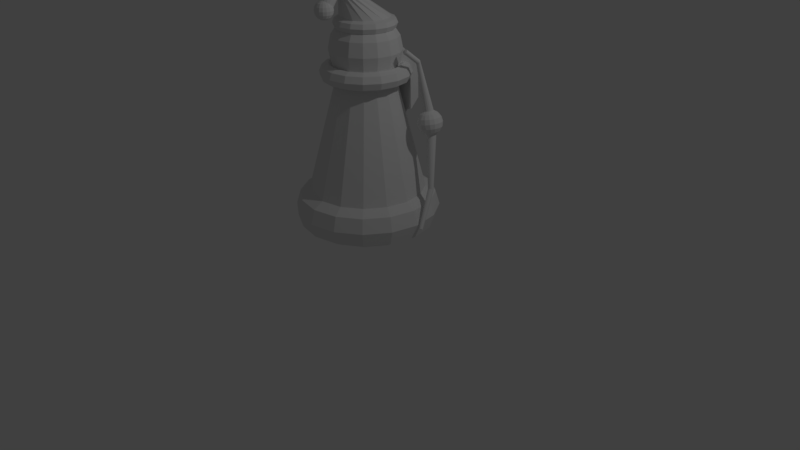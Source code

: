 # Source: Weihnachtsmann.blend  (saved by Blender 2.79.0; exported with 4.5.12 LTS)
import bpy
from mathutils import Matrix  # noqa: F401  (used for matrix-valued properties, if any)

bpy.ops.wm.read_factory_settings(use_empty=True)
scene = bpy.context.scene
scene.name = 'Scene'

# ---- collections
col_collection_1 = bpy.data.collections.new('Collection 1'); scene.collection.children.link(col_collection_1)

# ---- materials (node trees are filled in below, after node groups)
mat_braun = bpy.data.materials.new('Braun')
mat_braun.alpha_threshold = 0.0
mat_braun.use_transparent_shadow = False
mat_braun.roughness = 0.5
mat_braun.line_color = (0.0, 0.0, 0.0, 1.0)
mat_rot = bpy.data.materials.new('Rot')
mat_rot.alpha_threshold = 0.0
mat_rot.use_transparent_shadow = False
mat_rot.roughness = 0.5
mat_weiss = bpy.data.materials.new('Weiss')
mat_weiss.alpha_threshold = 0.0
mat_weiss.use_transparent_shadow = False
mat_weiss.roughness = 0.5
mat_beige = bpy.data.materials.new('Beige')
mat_beige.alpha_threshold = 0.0
mat_beige.use_transparent_shadow = False
mat_beige.roughness = 0.5

# ---- material node trees

# ---- world
world_world = bpy.data.worlds.new('World'); scene.world = world_world
world_world.color = (0.05088, 0.05088, 0.05088)
world_world.use_sun_shadow = False
world_world.sun_shadow_jitter_overblur = 0.0
world_world.cycles.sampling_method = 'MANUAL'

# ---- cameras
cam_camera = bpy.data.cameras.new('Camera')
cam_camera.clip_end = 100.0
cam_camera.lens = 35.0
cam_camera.sensor_width = 32.0
cam_camera.sensor_height = 18.0
cam_camera.ortho_scale = 7.314
cam_camera.dof.focus_distance = 0.0
cam_camera.dof.aperture_fstop = 128.0

# ---- lights
light_lamp = bpy.data.lights.new('Lamp', 'POINT')
light_lamp.transmission_factor = 0.0
light_lamp.cutoff_distance = 30.0
light_lamp.energy = 100.0
light_lamp.shadow_buffer_clip_start = 1.001
light_lamp.shadow_soft_size = 0.1
light_lamp.shadow_maximum_resolution = 0.006
light_lamp.use_absolute_resolution = True

# ---- meshes
me_sphere = bpy.data.meshes.new('Sphere')
me_sphere.from_pydata([(1.155, 0.3827, 0.9171), (1.195, 0.7071, 0.704), (1.254, 0.9239, 0.385), (1.324, 1.0, 0.008822), (1.394, 0.9239, -0.3674), (1.453, 0.7071, -0.6864), (1.493, 0.3827, -0.8995), (0.2758, -1.705, 5.643), (1.299, 0.3536, 0.9439), (1.461, 0.6533, 0.7535), (1.602, 0.8536, 0.4497), (1.7, 0.9239, 0.07883), (1.742, 0.8536, -0.3027), (1.72, 0.6533, -0.6368), (1.637, 0.3536, -0.8727), (1.421, 0.2706, 0.9666), (1.686, 0.5, 0.7955), (1.896, 0.6533, 0.5046), (2.019, 0.7071, 0.1382), (2.036, 0.6533, -0.2479), (1.945, 0.5, -0.5949), (1.759, 0.2706, -0.85), (1.503, 0.1464, 0.9818), (1.837, 0.2706, 0.8235), (2.093, 0.3536, 0.5412), (2.232, 0.3827, 0.1778), (2.233, 0.3536, -0.2113), (2.096, 0.2706, -0.5668), (1.841, 0.1464, -0.8348), (1.531, 1.49e-07, 0.9871), (1.89, 8.941e-08, 0.8334), (2.162, 2.98e-08, 0.5541), (2.307, 2.98e-08, 0.1918), (2.302, 2.98e-08, -0.1984), (2.149, 8.941e-08, -0.557), (1.869, 8.941e-08, -0.8295), (1.503, -0.1464, 0.9818), (1.837, -0.2706, 0.8235), (2.093, -0.3536, 0.5412), (2.232, -0.3827, 0.1778), (2.233, -0.3536, -0.2113), (2.096, -0.2706, -0.5668), (1.841, -0.1464, -0.8348), (1.421, -0.2706, 0.9666), (1.686, -0.5, 0.7955), (1.896, -0.6533, 0.5046), (2.019, -0.7071, 0.1382), (2.036, -0.6533, -0.2479), (1.945, -0.5, -0.5949), (1.759, -0.2706, -0.85), (1.299, -0.3536, 0.9439), (1.461, -0.6533, 0.7535), (1.602, -0.8536, 0.4497), (1.7, -0.9239, 0.07883), (1.742, -0.8536, -0.3027), (1.72, -0.6533, -0.6368), (1.637, -0.3536, -0.8727), (1.155, -0.3827, 0.9171), (1.195, -0.7071, 0.704), (1.254, -0.9239, 0.385), (1.324, -1.0, 0.008822), (1.394, -0.9239, -0.3674), (1.453, -0.7071, -0.6864), (1.493, -0.3827, -0.8995), (1.011, -0.3536, 0.8903), (0.9287, -0.6533, 0.6545), (0.9065, -0.8536, 0.3204), (0.9479, -0.9239, -0.06119), (1.047, -0.8536, -0.4321), (1.187, -0.6533, -0.7359), (1.349, -0.3536, -0.9263), (0.8891, -0.2706, 0.8676), (0.7032, -0.5, 0.6125), (0.6119, -0.6533, 0.2655), (0.629, -0.7071, -0.1205), (0.7519, -0.6533, -0.4869), (0.9619, -0.5, -0.7778), (1.227, -0.2706, -0.949), (0.8075, -0.1464, 0.8524), (0.5525, -0.2706, 0.5845), (0.415, -0.3536, 0.2289), (0.4158, -0.3827, -0.1602), (0.555, -0.3536, -0.5236), (0.8112, -0.2706, -0.8059), (1.146, -0.1464, -0.9641), (0.7789, 2.682e-07, 0.8471), (0.4996, 5.066e-07, 0.5746), (0.3458, 5.364e-07, 0.216), (0.341, 6.258e-07, -0.1741), (0.4858, 5.364e-07, -0.5364), (0.7583, 5.066e-07, -0.8157), (1.117, 3.576e-07, -0.9695), (0.8075, 0.1464, 0.8524), (0.5525, 0.2706, 0.5845), (0.415, 0.3536, 0.2289), (0.4158, 0.3827, -0.1602), (0.555, 0.3536, -0.5236), (0.8112, 0.2706, -0.8059), (1.146, 0.1464, -0.9641), (0.8891, 0.2706, 0.8676), (0.7032, 0.5, 0.6125), (0.6119, 0.6533, 0.2655), (0.629, 0.7071, -0.1205), (0.7519, 0.6533, -0.4869), (0.9619, 0.5, -0.7778), (1.227, 0.2706, -0.949), (1.011, 0.3536, 0.8903), (0.9287, 0.6533, 0.6545), (0.9065, 0.8536, 0.3204), (0.9479, 0.9239, -0.06118), (1.047, 0.8536, -0.4321), (1.187, 0.6533, -0.7359), (1.349, 0.3536, -0.9263), (2.269, -0.5694, -5.189), (0.5087, -0.3793, 4.803), (0.4325, -0.3697, 4.8), (0.5774, -0.4066, 4.782), (0.6283, -0.4475, 4.742), (0.6536, -0.4957, 4.688), (0.6495, -0.5439, 4.628), (0.6165, -0.5847, 4.572), (0.5598, -0.612, 4.528), (0.4878, -0.6216, 4.503), (0.4117, -0.612, 4.501), (0.343, -0.5847, 4.521), (0.2921, -0.5439, 4.562), (0.2668, -0.4957, 4.616), (0.2709, -0.4475, 4.675), (0.3039, -0.4066, 4.731), (0.3606, -0.3793, 4.775), (0.3289, -1.559, 5.769), (0.2527, -1.549, 5.767), (0.3976, -1.586, 5.749), (0.4485, -1.627, 5.708), (0.4738, -1.675, 5.654), (0.4697, -1.724, 5.594), (0.4367, -1.764, 5.538), (0.38, -1.792, 5.494), (0.308, -1.801, 5.469), (0.2319, -1.792, 5.467), (0.1632, -1.764, 5.487), (0.1123, -1.724, 5.528), (0.08695, -1.675, 5.582), (0.09109, -1.627, 5.642), (0.1241, -1.586, 5.698), (0.1808, -1.559, 5.742), (2.355, -0.576, -5.167), (2.428, -0.6114, -5.13), (2.477, -0.6701, -5.084), (2.494, -0.7432, -5.036), (2.477, -0.8196, -4.994), (2.428, -0.8877, -4.963), (2.355, -0.937, -4.949), (2.269, -0.9601, -4.954), (2.184, -0.9535, -4.977), (2.111, -0.9181, -5.014), (2.062, -0.8594, -5.06), (2.045, -0.7863, -5.107), (2.062, -0.7099, -5.15), (2.111, -0.6418, -5.18), (2.184, -0.5925, -5.194), (2.191, -0.8393, -5.178), (2.854, -2.249, -7.845), (2.86, -2.401, -7.79), (2.914, -2.254, -7.829), (2.964, -2.279, -7.803), (2.998, -2.32, -7.772), (3.01, -2.37, -7.738), (2.998, -2.424, -7.709), (2.964, -2.471, -7.688), (2.914, -2.505, -7.678), (2.854, -2.521, -7.681), (2.794, -2.517, -7.697), (2.744, -2.492, -7.723), (2.71, -2.451, -7.755), (2.698, -2.4, -7.788), (2.71, -2.347, -7.817), (2.744, -2.3, -7.839), (2.794, -2.266, -7.848), (-7.225, 0.1463, 1.292), (-7.225, 0.496, 1.058), (-7.225, 0.7297, 0.7086), (-7.225, 0.8118, 0.2961), (-7.225, 0.7297, -0.1164), (-7.225, 0.496, -0.4661), (-7.225, 0.1463, -0.6998), (-7.225, -0.2662, -0.7819), (-7.225, -0.2662, 1.374), (-7.067, 0.1149, 1.292), (-6.933, 0.438, 1.058), (-6.844, 0.6539, 0.7086), (-6.812, 0.7297, 0.2961), (-6.844, 0.6539, -0.1164), (-6.933, 0.438, -0.4661), (-7.067, 0.1149, -0.6998), (-6.933, 0.02546, 1.292), (-6.686, 0.2728, 1.058), (-6.521, 0.438, 0.7086), (-6.463, 0.496, 0.2961), (-6.521, 0.438, -0.1164), (-6.686, 0.2728, -0.4661), (-6.933, 0.02546, -0.6998), (-6.844, -0.1084, 1.292), (-6.521, 0.02546, 1.058), (-6.305, 0.1149, 0.7086), (-6.229, 0.1463, 0.2961), (-6.305, 0.1149, -0.1164), (-6.521, 0.02546, -0.4661), (-6.844, -0.1084, -0.6998), (-6.812, -0.2662, 1.292), (-6.463, -0.2662, 1.058), (-6.229, -0.2662, 0.7086), (-6.147, -0.2662, 0.2961), (-6.229, -0.2662, -0.1164), (-6.463, -0.2662, -0.4661), (-6.812, -0.2662, -0.6998), (-6.844, -0.4241, 1.292), (-6.521, -0.5579, 1.058), (-6.305, -0.6474, 0.7086), (-6.229, -0.6788, 0.2961), (-6.305, -0.6474, -0.1164), (-6.521, -0.5579, -0.4661), (-6.844, -0.4241, -0.6998), (-6.933, -0.5579, 1.292), (-6.686, -0.8052, 1.058), (-6.521, -0.9705, 0.7086), (-6.463, -1.028, 0.2961), (-6.521, -0.9705, -0.1164), (-6.686, -0.8052, -0.4661), (-6.933, -0.5579, -0.6998), (-7.067, -0.6474, 1.292), (-6.933, -0.9705, 1.058), (-6.844, -1.186, 0.7086), (-6.812, -1.262, 0.2961), (-6.844, -1.186, -0.1164), (-6.933, -0.9705, -0.4661), (-7.067, -0.6474, -0.6998), (-7.225, -0.6788, 1.292), (-7.225, -1.028, 1.058), (-7.225, -1.262, 0.7086), (-7.225, -1.344, 0.2961), (-7.225, -1.262, -0.1164), (-7.225, -1.028, -0.4661), (-7.225, -0.6788, -0.6998), (-7.383, -0.6474, 1.292), (-7.516, -0.9705, 1.058), (-7.606, -1.186, 0.7086), (-7.637, -1.262, 0.2961), (-7.606, -1.186, -0.1164), (-7.516, -0.9705, -0.4661), (-7.383, -0.6474, -0.6998), (-7.516, -0.5579, 1.292), (-7.764, -0.8052, 1.058), (-7.929, -0.9705, 0.7086), (-7.987, -1.028, 0.2961), (-7.929, -0.9705, -0.1164), (-7.764, -0.8052, -0.4661), (-7.516, -0.5579, -0.6998), (-7.606, -0.4241, 1.292), (-7.929, -0.5579, 1.058), (-8.145, -0.6474, 0.7086), (-8.221, -0.6788, 0.2961), (-8.145, -0.6474, -0.1164), (-7.929, -0.5579, -0.4661), (-7.606, -0.4241, -0.6998), (-7.637, -0.2662, 1.292), (-7.987, -0.2662, 1.058), (-8.221, -0.2662, 0.7086), (-8.303, -0.2662, 0.2961), (-8.221, -0.2662, -0.1164), (-7.987, -0.2662, -0.4661), (-7.637, -0.2662, -0.6998), (-7.606, -0.1084, 1.292), (-7.929, 0.02546, 1.058), (-8.145, 0.1149, 0.7086), (-8.221, 0.1463, 0.2961), (-8.145, 0.1149, -0.1164), (-7.929, 0.02546, -0.4661), (-7.606, -0.1084, -0.6998), (-7.516, 0.02546, 1.292), (-7.764, 0.2728, 1.058), (-7.929, 0.438, 0.7086), (-7.987, 0.496, 0.2961), (-7.929, 0.438, -0.1164), (-7.764, 0.2728, -0.4661), (-7.516, 0.02546, -0.6998), (-7.383, 0.1149, 1.292), (-7.516, 0.438, 1.058), (-7.606, 0.6539, 0.7086), (-7.637, 0.7297, 0.2961), (-7.606, 0.6539, -0.1164), (-7.516, 0.438, -0.4661), (-7.383, 0.1149, -0.6998)], [], [(64, 57, 122, 123), (28, 35, 149, 148), (5, 4, 12, 13), (3, 2, 10, 11), (1, 0, 8, 9), (6, 5, 13, 14), (4, 3, 11, 12), (2, 1, 9, 10), (11, 10, 17, 18), (9, 8, 15, 16), (14, 13, 20, 21), (12, 11, 18, 19), (10, 9, 16, 17), (99, 92, 127, 128), (91, 98, 158, 157), (13, 12, 19, 20), (21, 20, 27, 28), (19, 18, 25, 26), (17, 16, 23, 24), (71, 64, 123, 124), (112, 6, 113, 160), (20, 19, 26, 27), (18, 17, 24, 25), (16, 15, 22, 23), (24, 23, 30, 31), (29, 22, 117, 118), (49, 56, 152, 151), (27, 26, 33, 34), (25, 24, 31, 32), (23, 22, 29, 30), (28, 27, 34, 35), (26, 25, 32, 33), (21, 28, 148, 147), (34, 33, 40, 41), (32, 31, 38, 39), (30, 29, 36, 37), (35, 34, 41, 42), (33, 32, 39, 40), (31, 30, 37, 38), (92, 85, 126, 127), (37, 36, 43, 44), (42, 41, 48, 49), (40, 39, 46, 47), (38, 37, 44, 45), (0, 106, 129, 115), (56, 63, 153, 152), (41, 40, 47, 48), (39, 38, 45, 46), (49, 48, 55, 56), (47, 46, 53, 54), (45, 44, 51, 52), (50, 43, 120, 121), (84, 91, 157, 156), (48, 47, 54, 55), (46, 45, 52, 53), (44, 43, 50, 51), (22, 15, 116, 117), (14, 21, 147, 146), (55, 54, 61, 62), (53, 52, 59, 60), (51, 50, 57, 58), (56, 55, 62, 63), (54, 53, 60, 61), (52, 51, 58, 59), (62, 61, 68, 69), (60, 59, 66, 67), (58, 57, 64, 65), (63, 62, 69, 70), (61, 60, 67, 68), (59, 58, 65, 66), (57, 50, 121, 122), (77, 84, 156, 155), (70, 69, 76, 77), (68, 67, 74, 75), (66, 65, 72, 73), (15, 8, 114, 116), (6, 14, 146, 113), (69, 68, 75, 76), (67, 66, 73, 74), (65, 64, 71, 72), (75, 74, 81, 82), (73, 72, 79, 80), (85, 78, 125, 126), (42, 49, 151, 150), (76, 75, 82, 83), (74, 73, 80, 81), (72, 71, 78, 79), (77, 76, 83, 84), (35, 42, 150, 149), (83, 82, 89, 90), (81, 80, 87, 88), (79, 78, 85, 86), (84, 83, 90, 91), (82, 81, 88, 89), (80, 79, 86, 87), (78, 71, 124, 125), (88, 87, 94, 95), (86, 85, 92, 93), (91, 90, 97, 98), (89, 88, 95, 96), (87, 86, 93, 94), (8, 0, 115, 114), (105, 112, 160, 159), (90, 89, 96, 97), (98, 97, 104, 105), (96, 95, 102, 103), (94, 93, 100, 101), (43, 36, 119, 120), (63, 70, 154, 153), (97, 96, 103, 104), (95, 94, 101, 102), (93, 92, 99, 100), (101, 100, 107, 108), (106, 99, 128, 129), (98, 105, 159, 158), (104, 103, 110, 111), (102, 101, 108, 109), (100, 99, 106, 107), (105, 104, 111, 112), (103, 102, 109, 110), (70, 77, 155, 154), (111, 110, 4, 5), (109, 108, 2, 3), (107, 106, 0, 1), (112, 111, 5, 6), (110, 109, 3, 4), (108, 107, 1, 2), (36, 29, 118, 119), (115, 129, 145, 131), (114, 115, 131, 130), (122, 121, 137, 138), (129, 128, 144, 145), (121, 120, 136, 137), (128, 127, 143, 144), (120, 119, 135, 136), (127, 126, 142, 143), (119, 118, 134, 135), (126, 125, 141, 142), (118, 117, 133, 134), (125, 124, 140, 141), (117, 116, 132, 133), (124, 123, 139, 140), (116, 114, 130, 132), (123, 122, 138, 139), (131, 7, 130), (130, 7, 132), (132, 7, 133), (133, 7, 134), (134, 7, 135), (135, 7, 136), (136, 7, 137), (137, 7, 138), (138, 7, 139), (139, 7, 140), (140, 7, 141), (141, 7, 142), (142, 7, 143), (143, 7, 144), (144, 7, 145), (145, 7, 131), (148, 149, 167, 166), (155, 156, 174, 173), (147, 148, 166, 165), (154, 155, 173, 172), (146, 147, 165, 164), (153, 154, 172, 171), (160, 113, 162, 178), (113, 146, 164, 162), (152, 153, 171, 170), (159, 160, 178, 177), (151, 152, 170, 169), (158, 159, 177, 176), (150, 151, 169, 168), (157, 158, 176, 175), (149, 150, 168, 167), (156, 157, 175, 174), (163, 162, 164), (163, 164, 165), (163, 165, 166), (163, 166, 167), (163, 167, 168), (163, 168, 169), (163, 169, 170), (163, 170, 171), (163, 171, 172), (163, 172, 173), (163, 173, 174), (163, 174, 175), (163, 175, 176), (163, 176, 177), (163, 177, 178), (163, 178, 162), (179, 187, 188), (186, 185, 194), (184, 183, 192, 193), (182, 181, 190, 191), (180, 179, 188, 189), (185, 184, 193, 194), (183, 182, 191, 192), (181, 180, 189, 190), (191, 190, 197, 198), (189, 188, 195, 196), (194, 193, 200, 201), (192, 191, 198, 199), (190, 189, 196, 197), (188, 187, 195), (186, 194, 201), (193, 192, 199, 200), (201, 200, 207, 208), (199, 198, 205, 206), (197, 196, 203, 204), (195, 187, 202), (186, 201, 208), (200, 199, 206, 207), (198, 197, 204, 205), (196, 195, 202, 203), (204, 203, 210, 211), (202, 187, 209), (186, 208, 215), (207, 206, 213, 214), (205, 204, 211, 212), (203, 202, 209, 210), (208, 207, 214, 215), (206, 205, 212, 213), (186, 215, 222), (214, 213, 220, 221), (212, 211, 218, 219), (210, 209, 216, 217), (215, 214, 221, 222), (213, 212, 219, 220), (211, 210, 217, 218), (209, 187, 216), (217, 216, 223, 224), (222, 221, 228, 229), (220, 219, 226, 227), (218, 217, 224, 225), (216, 187, 223), (186, 222, 229), (221, 220, 227, 228), (219, 218, 225, 226), (229, 228, 235, 236), (227, 226, 233, 234), (225, 224, 231, 232), (223, 187, 230), (186, 229, 236), (228, 227, 234, 235), (226, 225, 232, 233), (224, 223, 230, 231), (230, 187, 237), (186, 236, 243), (235, 234, 241, 242), (233, 232, 239, 240), (231, 230, 237, 238), (236, 235, 242, 243), (234, 233, 240, 241), (232, 231, 238, 239), (242, 241, 248, 249), (240, 239, 246, 247), (238, 237, 244, 245), (243, 242, 249, 250), (241, 240, 247, 248), (239, 238, 245, 246), (237, 187, 244), (186, 243, 250), (250, 249, 256, 257), (248, 247, 254, 255), (246, 245, 252, 253), (244, 187, 251), (186, 250, 257), (249, 248, 255, 256), (247, 246, 253, 254), (245, 244, 251, 252), (255, 254, 261, 262), (253, 252, 259, 260), (251, 187, 258), (186, 257, 264), (256, 255, 262, 263), (254, 253, 260, 261), (252, 251, 258, 259), (257, 256, 263, 264), (186, 264, 271), (263, 262, 269, 270), (261, 260, 267, 268), (259, 258, 265, 266), (264, 263, 270, 271), (262, 261, 268, 269), (260, 259, 266, 267), (258, 187, 265), (268, 267, 274, 275), (266, 265, 272, 273), (271, 270, 277, 278), (269, 268, 275, 276), (267, 266, 273, 274), (265, 187, 272), (186, 271, 278), (270, 269, 276, 277), (278, 277, 284, 285), (276, 275, 282, 283), (274, 273, 280, 281), (272, 187, 279), (186, 278, 285), (277, 276, 283, 284), (275, 274, 281, 282), (273, 272, 279, 280), (281, 280, 287, 288), (279, 187, 286), (186, 285, 292), (284, 283, 290, 291), (282, 281, 288, 289), (280, 279, 286, 287), (285, 284, 291, 292), (283, 282, 289, 290), (186, 292, 185), (291, 290, 183, 184), (289, 288, 181, 182), (287, 286, 179, 180), (292, 291, 184, 185), (290, 289, 182, 183), (288, 287, 180, 181), (286, 187, 179)])
me_sphere.polygons.foreach_set('material_index', [0, 0, 1, 1, 1, 1, 1, 1, 1, 1, 1, 1, 1, 0, 0, 1, 1, 1, 1, 0, 0, 1, 1, 1, 1, 0, 0, 1, 1, 1, 1, 1, 0, 1, 1, 1, 1, 1, 1, 0, 1, 1, 1, 1, 0, 0, 1, 1, 1, 1, 1, 0, 0, 1, 1, 1, 0, 0, 1, 1, 1, 1, 1, 1, 1, 1, 1, 1, 1, 1, 0, 0, 1, 1, 1, 0, 0, 1, 1, 1, 1, 1, 0, 0, 1, 1, 1, 1, 0, 1, 1, 1, 1, 1, 1, 0, 1, 1, 1, 1, 1, 0, 0, 1, 1, 1, 1, 0, 0, 1, 1, 1, 1, 0, 0, 1, 1, 1, 1, 1, 0, 1, 1, 1, 1, 1, 1, 0, 0, 0, 0, 0, 0, 0, 0, 0, 0, 0, 0, 0, 0, 0, 0, 0, 0, 0, 0, 0, 0, 0, 0, 0, 0, 0, 0, 0, 0, 0, 0, 0, 0, 0, 0, 0, 0, 0, 0, 0, 0, 0, 0, 0, 0, 0, 0, 0, 0, 0, 0, 0, 0, 0, 0, 0, 0, 0, 0, 0, 0, 0, 0, 0, 1, 1, 1, 1, 1, 1, 1, 1, 1, 1, 1, 1, 1, 1, 1, 1, 1, 1, 1, 1, 1, 1, 1, 1, 1, 1, 1, 1, 1, 1, 1, 1, 1, 1, 1, 1, 1, 1, 1, 1, 1, 1, 1, 1, 1, 1, 1, 1, 1, 1, 1, 1, 1, 1, 1, 1, 1, 1, 1, 1, 1, 1, 1, 1, 1, 1, 1, 1, 1, 1, 1, 1, 1, 1, 1, 1, 1, 1, 1, 1, 1, 1, 1, 1, 1, 1, 1, 1, 1, 1, 1, 1, 1, 1, 1, 1, 1, 1, 1, 1, 1, 1, 1, 1, 1, 1, 1, 1, 1, 1, 1, 1, 1, 1, 1, 1, 1, 1, 1, 1, 1, 1, 1, 1, 1, 1, 1, 1])
me_sphere.materials.append(mat_braun)
me_sphere.materials.append(mat_rot)
me_sphere.use_remesh_preserve_volume = False
me_sphere.use_remesh_preserve_attributes = False
me_sphere.use_mirror_vertex_groups = False
me_sphere.update()
me_torus = bpy.data.meshes.new('Torus')
me_torus.from_pydata([(0.8764, -1.296e-08, 0.0), (0.8251, -1.296e-08, 0.1768), (0.7011, -1.296e-08, 0.25), (0.5772, -1.296e-08, 0.1768), (0.5258, -1.296e-08, 2.776e-17), (0.5772, -1.296e-08, -0.1768), (0.7011, -1.296e-08, -0.25), (0.8251, -1.296e-08, -0.1768), (0.8097, 0.3446, 0.0), (0.7623, 0.3244, 0.1768), (0.6478, 0.2757, 0.25), (0.5332, 0.2269, 0.1768), (0.4858, 0.2067, 2.776e-17), (0.5332, 0.2269, -0.1768), (0.6478, 0.2757, -0.25), (0.7623, 0.3244, -0.1768), (0.6197, 0.6367, 0.0), (0.5834, 0.5994, 0.1768), (0.4958, 0.5094, 0.25), (0.4081, 0.4193, 0.1768), (0.3718, 0.382, 2.776e-17), (0.4081, 0.4193, -0.1768), (0.4958, 0.5094, -0.25), (0.5834, 0.5994, -0.1768), (0.3354, 0.8319, 0.0), (0.3157, 0.7831, 0.1768), (0.2683, 0.6655, 0.25), (0.2209, 0.5479, 0.1768), (0.2012, 0.4991, 2.776e-17), (0.2209, 0.5479, -0.1768), (0.2683, 0.6655, -0.25), (0.3157, 0.7831, -0.1768), (6.283e-08, 0.9004, 0.0), (5.895e-08, 0.8477, 0.1768), (4.959e-08, 0.7203, 0.25), (4.024e-08, 0.593, 0.1768), (3.636e-08, 0.5403, 2.776e-17), (4.024e-08, 0.593, -0.1768), (4.959e-08, 0.7203, -0.25), (5.895e-08, 0.8477, -0.1768), (-0.3354, 0.8319, 0.0), (-0.3157, 0.7831, 0.1768), (-0.2683, 0.6655, 0.25), (-0.2209, 0.5479, 0.1768), (-0.2012, 0.4991, 2.776e-17), (-0.2209, 0.5479, -0.1768), (-0.2683, 0.6655, -0.25), (-0.3157, 0.7831, -0.1768), (-0.6197, 0.6367, 0.0), (-0.5834, 0.5994, 0.1768), (-0.4958, 0.5094, 0.25), (-0.4081, 0.4193, 0.1768), (-0.3718, 0.382, 2.776e-17), (-0.4081, 0.4193, -0.1768), (-0.4958, 0.5094, -0.25), (-0.5834, 0.5994, -0.1768), (-0.8097, 0.3446, 0.0), (-0.7623, 0.3244, 0.1768), (-0.6478, 0.2757, 0.25), (-0.5332, 0.2269, 0.1768), (-0.4858, 0.2067, 2.776e-17), (-0.5332, 0.2269, -0.1768), (-0.6478, 0.2757, -0.25), (-0.7623, 0.3244, -0.1768), (-0.8764, 6.576e-08, 0.0), (-0.8251, 6.115e-08, 0.1768), (-0.7011, 5.002e-08, 0.25), (-0.5772, 3.888e-08, 0.1768), (-0.5258, 3.427e-08, 2.776e-17), (-0.5772, 3.888e-08, -0.1768), (-0.7011, 5.002e-08, -0.25), (-0.8251, 6.115e-08, -0.1768), (-0.8097, -0.3446, 0.0), (-0.7623, -0.3244, 0.1768), (-0.6478, -0.2757, 0.25), (-0.5332, -0.2269, 0.1768), (-0.4858, -0.2067, 2.776e-17), (-0.5332, -0.2269, -0.1768), (-0.6478, -0.2757, -0.25), (-0.7623, -0.3244, -0.1768), (-0.6197, -0.6367, 0.0), (-0.5834, -0.5994, 0.1768), (-0.4958, -0.5094, 0.25), (-0.4081, -0.4193, 0.1768), (-0.3718, -0.382, 2.776e-17), (-0.4081, -0.4193, -0.1768), (-0.4958, -0.5094, -0.25), (-0.5834, -0.5994, -0.1768), (-0.3354, -0.8319, 0.0), (-0.3157, -0.7831, 0.1768), (-0.2683, -0.6655, 0.25), (-0.2209, -0.5479, 0.1768), (-0.2012, -0.4991, 2.776e-17), (-0.2209, -0.5479, -0.1768), (-0.2683, -0.6655, -0.25), (-0.3157, -0.7831, -0.1768), (6.283e-08, -0.9004, 0.0), (5.895e-08, -0.8477, 0.1768), (4.959e-08, -0.7203, 0.25), (4.024e-08, -0.593, 0.1768), (3.636e-08, -0.5403, 2.776e-17), (4.024e-08, -0.593, -0.1768), (4.959e-08, -0.7203, -0.25), (5.895e-08, -0.8477, -0.1768), (0.3354, -0.8319, 0.0), (0.3157, -0.7831, 0.1768), (0.2683, -0.6655, 0.25), (0.2209, -0.5479, 0.1768), (0.2012, -0.4991, 2.776e-17), (0.2209, -0.5479, -0.1768), (0.2683, -0.6655, -0.25), (0.3157, -0.7831, -0.1768), (0.6197, -0.6367, 0.0), (0.5834, -0.5994, 0.1768), (0.4958, -0.5094, 0.25), (0.4081, -0.4193, 0.1768), (0.3718, -0.382, 2.776e-17), (0.4081, -0.4193, -0.1768), (0.4958, -0.5094, -0.25), (0.5834, -0.5994, -0.1768), (0.8097, -0.3446, 0.0), (0.7623, -0.3244, 0.1768), (0.6478, -0.2757, 0.25), (0.5332, -0.2269, 0.1768), (0.4858, -0.2067, 2.776e-17), (0.5332, -0.2269, -0.1768), (0.6478, -0.2757, -0.25), (0.7623, -0.3244, -0.1768), (0.3341, -3.721e-08, 1.692), (0.3086, 0.1278, 1.692), (0.2362, 0.2362, 1.692), (0.1278, 0.3086, 1.692), (-7.03e-09, 0.3341, 1.692), (-0.1278, 0.3086, 1.692), (-0.2362, 0.2362, 1.692), (-0.3086, 0.1278, 1.692), (-0.3341, -8.008e-09, 1.692), (-0.3086, -0.1278, 1.692), (-0.2362, -0.2362, 1.692), (-0.1278, -0.3086, 1.692), (-7.03e-09, -0.3341, 1.692), (0.1278, -0.3086, 1.692), (0.2362, -0.2362, 1.692), (0.3086, -0.1278, 1.692), (0.5475, -5.093e-08, 1.692), (0.5154, -5.093e-08, 1.769), (0.438, -5.093e-08, 1.801), (0.3606, -5.093e-08, 1.769), (0.3285, -5.093e-08, 1.692), (0.3606, -5.093e-08, 1.615), (0.438, -5.093e-08, 1.582), (0.5154, -5.093e-08, 1.615), (0.5058, 0.2095, 1.692), (0.4762, 0.1972, 1.769), (0.4046, 0.1676, 1.801), (0.3331, 0.138, 1.769), (0.3035, 0.1257, 1.692), (0.3331, 0.138, 1.615), (0.4046, 0.1676, 1.582), (0.4762, 0.1972, 1.615), (0.3871, 0.3871, 1.692), (0.3644, 0.3644, 1.769), (0.3097, 0.3097, 1.801), (0.255, 0.255, 1.769), (0.2323, 0.2323, 1.692), (0.255, 0.255, 1.615), (0.3097, 0.3097, 1.582), (0.3644, 0.3644, 1.615), (0.2095, 0.5058, 1.692), (0.1972, 0.4762, 1.769), (0.1676, 0.4046, 1.801), (0.138, 0.3331, 1.769), (0.1257, 0.3035, 1.692), (0.138, 0.3331, 1.615), (0.1676, 0.4046, 1.582), (0.1972, 0.4762, 1.615), (1.176e-08, 0.5475, 1.692), (9.341e-09, 0.5154, 1.769), (3.496e-09, 0.438, 1.801), (-2.35e-09, 0.3606, 1.769), (-4.771e-09, 0.3285, 1.692), (-2.35e-09, 0.3606, 1.615), (3.496e-09, 0.438, 1.582), (9.341e-09, 0.5154, 1.615), (-0.2095, 0.5058, 1.692), (-0.1972, 0.4762, 1.769), (-0.1676, 0.4046, 1.801), (-0.138, 0.3331, 1.769), (-0.1257, 0.3035, 1.692), (-0.138, 0.3331, 1.615), (-0.1676, 0.4046, 1.582), (-0.1972, 0.4762, 1.615), (-0.3871, 0.3871, 1.692), (-0.3644, 0.3644, 1.769), (-0.3097, 0.3097, 1.801), (-0.255, 0.255, 1.769), (-0.2323, 0.2323, 1.692), (-0.255, 0.255, 1.615), (-0.3097, 0.3097, 1.582), (-0.3644, 0.3644, 1.615), (-0.5058, 0.2095, 1.692), (-0.4762, 0.1972, 1.769), (-0.4046, 0.1676, 1.801), (-0.3331, 0.138, 1.769), (-0.3035, 0.1257, 1.692), (-0.3331, 0.138, 1.615), (-0.4046, 0.1676, 1.582), (-0.4762, 0.1972, 1.615), (-0.5475, -3.069e-09, 1.692), (-0.5154, -5.873e-09, 1.769), (-0.438, -1.264e-08, 1.801), (-0.3606, -1.941e-08, 1.769), (-0.3285, -2.221e-08, 1.692), (-0.3606, -1.941e-08, 1.615), (-0.438, -1.264e-08, 1.582), (-0.5154, -5.873e-09, 1.615), (-0.5058, -0.2095, 1.692), (-0.4762, -0.1972, 1.769), (-0.4046, -0.1676, 1.801), (-0.3331, -0.138, 1.769), (-0.3035, -0.1257, 1.692), (-0.3331, -0.138, 1.615), (-0.4046, -0.1676, 1.582), (-0.4762, -0.1972, 1.615), (-0.3871, -0.3871, 1.692), (-0.3644, -0.3644, 1.769), (-0.3097, -0.3097, 1.801), (-0.255, -0.255, 1.769), (-0.2323, -0.2323, 1.692), (-0.255, -0.255, 1.615), (-0.3097, -0.3097, 1.582), (-0.3644, -0.3644, 1.615), (-0.2095, -0.5058, 1.692), (-0.1972, -0.4762, 1.769), (-0.1676, -0.4046, 1.801), (-0.138, -0.3331, 1.769), (-0.1257, -0.3035, 1.692), (-0.138, -0.3331, 1.615), (-0.1676, -0.4046, 1.582), (-0.1972, -0.4762, 1.615), (1.176e-08, -0.5475, 1.692), (9.341e-09, -0.5154, 1.769), (3.496e-09, -0.438, 1.801), (-2.35e-09, -0.3606, 1.769), (-4.771e-09, -0.3285, 1.692), (-2.35e-09, -0.3606, 1.615), (3.496e-09, -0.438, 1.582), (9.341e-09, -0.5154, 1.615), (0.2095, -0.5058, 1.692), (0.1972, -0.4762, 1.769), (0.1676, -0.4046, 1.801), (0.138, -0.3331, 1.769), (0.1257, -0.3035, 1.692), (0.138, -0.3331, 1.615), (0.1676, -0.4046, 1.582), (0.1972, -0.4762, 1.615), (0.3871, -0.3871, 1.692), (0.3644, -0.3644, 1.769), (0.3097, -0.3097, 1.801), (0.255, -0.255, 1.769), (0.2323, -0.2323, 1.692), (0.255, -0.255, 1.615), (0.3097, -0.3097, 1.582), (0.3644, -0.3644, 1.615), (0.5058, -0.2095, 1.692), (0.4762, -0.1972, 1.769), (0.4046, -0.1676, 1.801), (0.3331, -0.138, 1.769), (0.3035, -0.1257, 1.692), (0.3331, -0.138, 1.615), (0.4046, -0.1676, 1.582), (0.4762, -0.1972, 1.615), (-3.364e-08, 0.1664, 2.355), (-3.364e-08, 0.3075, 2.261), (-3.364e-08, 0.4017, 2.12), (-3.364e-08, 0.4348, 1.954), (-3.364e-08, 0.4017, 1.787), (-3.364e-08, 0.3075, 1.646), (-3.364e-08, 0.1664, 1.552), (-3.364e-08, 1.553e-07, 1.519), (-5.877e-08, 9.468e-08, 2.389), (0.06368, 0.1537, 2.355), (0.1177, 0.2841, 2.261), (0.1537, 0.3712, 2.12), (0.1664, 0.4017, 1.954), (0.1537, 0.3712, 1.787), (0.1177, 0.2841, 1.646), (0.06368, 0.1537, 1.552), (0.1177, 0.1177, 2.355), (0.2174, 0.2174, 2.261), (0.2841, 0.2841, 2.12), (0.3075, 0.3075, 1.954), (0.2841, 0.2841, 1.787), (0.2174, 0.2174, 1.646), (0.1177, 0.1177, 1.552), (0.1537, 0.06368, 2.355), (0.2841, 0.1177, 2.261), (0.3712, 0.1537, 2.12), (0.4017, 0.1664, 1.954), (0.3712, 0.1537, 1.787), (0.2841, 0.1177, 1.646), (0.1537, 0.06368, 1.552), (0.1664, 1.465e-07, 2.355), (0.3075, 1.206e-07, 2.261), (0.4017, 9.468e-08, 2.12), (0.4348, 9.468e-08, 1.954), (0.4017, 9.468e-08, 1.787), (0.3075, 1.206e-07, 1.646), (0.1664, 1.141e-07, 1.552), (0.1537, -0.06368, 2.355), (0.2841, -0.1177, 2.261), (0.3712, -0.1537, 2.12), (0.4017, -0.1664, 1.954), (0.3712, -0.1537, 1.787), (0.2841, -0.1177, 1.646), (0.1537, -0.06368, 1.552), (0.1177, -0.1177, 2.355), (0.2174, -0.2174, 2.261), (0.2841, -0.2841, 2.12), (0.3075, -0.3075, 1.954), (0.2841, -0.2841, 1.787), (0.2174, -0.2174, 1.646), (0.1177, -0.1177, 1.552), (0.06368, -0.1537, 2.355), (0.1177, -0.2841, 2.261), (0.1537, -0.3712, 2.12), (0.1664, -0.4017, 1.954), (0.1537, -0.3712, 1.787), (0.1177, -0.2841, 1.646), (0.06368, -0.1537, 1.552), (-6.525e-08, -0.1664, 2.355), (-1.495e-07, -0.3075, 2.261), (-1.624e-07, -0.4017, 2.12), (-1.754e-07, -0.4348, 1.954), (-1.624e-07, -0.4017, 1.787), (-1.495e-07, -0.3075, 1.646), (-1.041e-07, -0.1664, 1.552), (-0.06368, -0.1537, 2.355), (-0.1177, -0.2841, 2.261), (-0.1537, -0.3712, 2.12), (-0.1664, -0.4017, 1.954), (-0.1537, -0.3712, 1.787), (-0.1177, -0.2841, 1.646), (-0.06368, -0.1537, 1.552), (-0.1177, -0.1177, 2.355), (-0.2174, -0.2174, 2.261), (-0.2841, -0.2841, 2.12), (-0.3075, -0.3075, 1.954), (-0.2841, -0.2841, 1.787), (-0.2174, -0.2174, 1.646), (-0.1177, -0.1177, 1.552), (-0.1537, -0.06368, 2.355), (-0.2841, -0.1177, 2.261), (-0.3712, -0.1537, 2.12), (-0.4017, -0.1664, 1.954), (-0.3712, -0.1537, 1.787), (-0.2841, -0.1177, 1.646), (-0.1537, -0.06368, 1.552), (-0.1664, 1.984e-07, 2.355), (-0.3075, 3.02e-07, 2.261), (-0.4017, 3.15e-07, 2.12), (-0.4348, 3.539e-07, 1.954), (-0.4017, 3.15e-07, 1.787), (-0.3075, 3.02e-07, 1.646), (-0.1664, 2.372e-07, 1.552), (-0.1537, 0.06368, 2.355), (-0.2841, 0.1177, 2.261), (-0.3712, 0.1537, 2.12), (-0.4017, 0.1664, 1.954), (-0.3712, 0.1537, 1.787), (-0.2841, 0.1177, 1.646), (-0.1537, 0.06368, 1.552), (-0.1177, 0.1177, 2.355), (-0.2174, 0.2174, 2.261), (-0.2841, 0.2841, 2.12), (-0.3075, 0.3075, 1.954), (-0.2841, 0.2841, 1.787), (-0.2174, 0.2174, 1.646), (-0.1177, 0.1177, 1.552), (-0.06368, 0.1537, 2.355), (-0.1177, 0.2841, 2.261), (-0.1537, 0.3712, 2.12), (-0.1664, 0.4017, 1.954), (-0.1537, 0.3712, 1.787), (-0.1177, 0.2841, 1.646), (-0.06368, 0.1537, 1.552), (0.3766, 6.743e-08, 2.261), (0.3545, 6.743e-08, 2.314), (0.3012, 6.743e-08, 2.337), (0.248, 6.743e-08, 2.314), (0.2259, 6.743e-08, 2.261), (0.248, 6.743e-08, 2.208), (0.3012, 6.743e-08, 2.186), (0.3545, 6.743e-08, 2.208), (0.3479, 0.1441, 2.261), (0.3275, 0.1357, 2.314), (0.2783, 0.1153, 2.337), (0.2291, 0.0949, 2.314), (0.2087, 0.08646, 2.261), (0.2291, 0.0949, 2.208), (0.2783, 0.1153, 2.186), (0.3275, 0.1357, 2.208), (0.2663, 0.2663, 2.261), (0.2507, 0.2507, 2.314), (0.213, 0.213, 2.337), (0.1754, 0.1754, 2.314), (0.1598, 0.1598, 2.261), (0.1754, 0.1754, 2.208), (0.213, 0.213, 2.186), (0.2507, 0.2507, 2.208), (0.1441, 0.3479, 2.261), (0.1357, 0.3275, 2.314), (0.1153, 0.2783, 2.337), (0.0949, 0.2291, 2.314), (0.08646, 0.2087, 2.261), (0.0949, 0.2291, 2.208), (0.1153, 0.2783, 2.186), (0.1357, 0.3275, 2.208), (-2.596e-09, 0.3766, 2.261), (-4.262e-09, 0.3545, 2.314), (-8.282e-09, 0.3012, 2.337), (-1.23e-08, 0.248, 2.314), (-1.397e-08, 0.2259, 2.261), (-1.23e-08, 0.248, 2.208), (-8.282e-09, 0.3012, 2.186), (-4.262e-09, 0.3545, 2.208), (-0.1441, 0.3479, 2.261), (-0.1357, 0.3275, 2.314), (-0.1153, 0.2783, 2.337), (-0.0949, 0.2291, 2.314), (-0.08646, 0.2087, 2.261), (-0.0949, 0.2291, 2.208), (-0.1153, 0.2783, 2.186), (-0.1357, 0.3275, 2.208), (-0.2663, 0.2663, 2.261), (-0.2507, 0.2507, 2.314), (-0.213, 0.213, 2.337), (-0.1754, 0.1754, 2.314), (-0.1598, 0.1598, 2.261), (-0.1754, 0.1754, 2.208), (-0.213, 0.213, 2.186), (-0.2507, 0.2507, 2.208), (-0.3479, 0.1441, 2.261), (-0.3275, 0.1357, 2.314), (-0.2783, 0.1153, 2.337), (-0.2291, 0.0949, 2.314), (-0.2087, 0.08646, 2.261), (-0.2291, 0.0949, 2.208), (-0.2783, 0.1153, 2.186), (-0.3275, 0.1357, 2.208), (-0.3766, 1.003e-07, 2.261), (-0.3545, 9.842e-08, 2.314), (-0.3012, 9.376e-08, 2.337), (-0.248, 8.911e-08, 2.314), (-0.2259, 8.718e-08, 2.261), (-0.248, 8.911e-08, 2.208), (-0.3012, 9.376e-08, 2.186), (-0.3545, 9.842e-08, 2.208), (-0.3479, -0.1441, 2.261), (-0.3275, -0.1357, 2.314), (-0.2783, -0.1153, 2.337), (-0.2291, -0.0949, 2.314), (-0.2087, -0.08646, 2.261), (-0.2291, -0.0949, 2.208), (-0.2783, -0.1153, 2.186), (-0.3275, -0.1357, 2.208), (-0.2663, -0.2663, 2.261), (-0.2507, -0.2507, 2.314), (-0.213, -0.213, 2.337), (-0.1754, -0.1754, 2.314), (-0.1598, -0.1598, 2.261), (-0.1754, -0.1754, 2.208), (-0.213, -0.213, 2.186), (-0.2507, -0.2507, 2.208), (-0.1441, -0.3479, 2.261), (-0.1357, -0.3275, 2.314), (-0.1153, -0.2783, 2.337), (-0.0949, -0.2291, 2.314), (-0.08646, -0.2087, 2.261), (-0.0949, -0.2291, 2.208), (-0.1153, -0.2783, 2.186), (-0.1357, -0.3275, 2.208), (-2.596e-09, -0.3766, 2.261), (-4.262e-09, -0.3545, 2.314), (-8.282e-09, -0.3012, 2.337), (-1.23e-08, -0.248, 2.314), (-1.397e-08, -0.2259, 2.261), (-1.23e-08, -0.248, 2.208), (-8.282e-09, -0.3012, 2.186), (-4.262e-09, -0.3545, 2.208), (0.1441, -0.3479, 2.261), (0.1357, -0.3275, 2.314), (0.1153, -0.2783, 2.337), (0.0949, -0.2291, 2.314), (0.08646, -0.2087, 2.261), (0.0949, -0.2291, 2.208), (0.1153, -0.2783, 2.186), (0.1357, -0.3275, 2.208), (0.2663, -0.2663, 2.261), (0.2507, -0.2507, 2.314), (0.213, -0.213, 2.337), (0.1754, -0.1754, 2.314), (0.1598, -0.1598, 2.261), (0.1754, -0.1754, 2.208), (0.213, -0.213, 2.186), (0.2507, -0.2507, 2.208), (0.3479, -0.1441, 2.261), (0.3275, -0.1357, 2.314), (0.2783, -0.1153, 2.337), (0.2291, -0.0949, 2.314), (0.2087, -0.08646, 2.261), (0.2291, -0.0949, 2.208), (0.2783, -0.1153, 2.186), (0.3275, -0.1357, 2.208), (0.08284, -0.3136, 2.655), (0.07654, -0.3061, 2.686), (0.05858, -0.2997, 2.712), (0.0317, -0.2955, 2.729), (-3.739e-08, -0.294, 2.735), (-0.0317, -0.2955, 2.729), (-0.05858, -0.2997, 2.712), (-0.07654, -0.3061, 2.686), (-0.08284, -0.3136, 2.655), (-0.07654, -0.3211, 2.624), (-0.05858, -0.3274, 2.598), (-0.0317, -0.3317, 2.58), (-3.739e-08, -0.3331, 2.574), (0.0317, -0.3317, 2.58), (0.05858, -0.3274, 2.598), (0.07654, -0.3211, 2.624), (0.08284, -0.4674, 2.655), (0.07654, -0.4899, 2.677), (0.05858, -0.5091, 2.696), (0.0317, -0.5219, 2.709), (-3.739e-08, -0.5264, 2.713), (-0.0317, -0.5219, 2.709), (-0.05858, -0.5091, 2.696), (-0.07654, -0.4899, 2.677), (-0.08284, -0.4674, 2.655), (-0.07654, -0.4448, 2.633), (-0.05858, -0.4256, 2.614), (-0.0317, -0.4128, 2.601), (-3.739e-08, -0.4083, 2.597), (0.0317, -0.4128, 2.601), (0.05858, -0.4256, 2.614), (0.07654, -0.4448, 2.633), (0.08284, -0.5876, 2.485), (0.07654, -0.6101, 2.507), (0.05858, -0.6293, 2.526), (0.0317, -0.6421, 2.538), (-3.739e-08, -0.6466, 2.543), (-0.0317, -0.6421, 2.538), (-0.05858, -0.6293, 2.526), (-0.07654, -0.6101, 2.507), (-0.08284, -0.5876, 2.485), (-0.07654, -0.565, 2.462), (-0.05858, -0.5458, 2.443), (-0.0317, -0.533, 2.431), (-3.739e-08, -0.5285, 2.426), (0.0317, -0.533, 2.431), (0.05858, -0.5458, 2.443), (0.07654, -0.565, 2.462), (-6.371e-08, -0.5453, 2.586), (-6.371e-08, -0.5096, 2.563), (-6.371e-08, -0.4856, 2.527), (-6.371e-08, -0.4772, 2.485), (-6.371e-08, -0.4856, 2.442), (-6.371e-08, -0.5096, 2.407), (-6.371e-08, -0.5453, 2.383), (-6.371e-08, -0.5876, 2.374), (-7.008e-08, -0.5876, 2.595), (0.01615, -0.5486, 2.586), (0.02985, -0.5155, 2.563), (0.039, -0.4934, 2.527), (0.04221, -0.4856, 2.485), (0.039, -0.4934, 2.442), (0.02985, -0.5155, 2.407), (0.01615, -0.5486, 2.383), (0.02985, -0.5577, 2.586), (0.05515, -0.5324, 2.563), (0.07206, -0.5155, 2.527), (0.078, -0.5096, 2.485), (0.07206, -0.5155, 2.442), (0.05515, -0.5324, 2.407), (0.02985, -0.5577, 2.383), (0.039, -0.5714, 2.586), (0.07206, -0.5577, 2.563), (0.09415, -0.5486, 2.527), (0.1019, -0.5453, 2.485), (0.09415, -0.5486, 2.442), (0.07206, -0.5577, 2.407), (0.039, -0.5714, 2.383), (0.04221, -0.5876, 2.586), (0.078, -0.5876, 2.563), (0.1019, -0.5876, 2.527), (0.1103, -0.5876, 2.485), (0.1019, -0.5876, 2.442), (0.078, -0.5876, 2.407), (0.04221, -0.5876, 2.383), (0.039, -0.6037, 2.586), (0.07206, -0.6174, 2.563), (0.09415, -0.6266, 2.527), (0.1019, -0.6298, 2.485), (0.09415, -0.6266, 2.442), (0.07206, -0.6174, 2.407), (0.039, -0.6037, 2.383), (0.02985, -0.6174, 2.586), (0.05515, -0.6427, 2.563), (0.07206, -0.6596, 2.527), (0.078, -0.6656, 2.485), (0.07206, -0.6596, 2.442), (0.05515, -0.6427, 2.407), (0.02985, -0.6174, 2.383), (0.01615, -0.6266, 2.586), (0.02985, -0.6596, 2.563), (0.039, -0.6817, 2.527), (0.04221, -0.6895, 2.485), (0.039, -0.6817, 2.442), (0.02985, -0.6596, 2.407), (0.01615, -0.6266, 2.383), (-7.173e-08, -0.6298, 2.586), (-9.309e-08, -0.6656, 2.563), (-9.638e-08, -0.6895, 2.527), (-9.967e-08, -0.6979, 2.485), (-9.638e-08, -0.6895, 2.442), (-9.309e-08, -0.6656, 2.407), (-8.159e-08, -0.6298, 2.383), (-0.01615, -0.6266, 2.586), (-0.02985, -0.6596, 2.563), (-0.039, -0.6817, 2.527), (-0.04221, -0.6895, 2.485), (-0.039, -0.6817, 2.442), (-0.02985, -0.6596, 2.407), (-0.01615, -0.6266, 2.383), (-0.02985, -0.6174, 2.586), (-0.05515, -0.6427, 2.563), (-0.07206, -0.6596, 2.527), (-0.078, -0.6656, 2.485), (-0.07206, -0.6596, 2.442), (-0.05515, -0.6427, 2.407), (-0.02985, -0.6174, 2.383), (-0.039, -0.6037, 2.586), (-0.07206, -0.6174, 2.563), (-0.09415, -0.6266, 2.527), (-0.1019, -0.6298, 2.485), (-0.09415, -0.6266, 2.442), (-0.07206, -0.6174, 2.407), (-0.039, -0.6037, 2.383), (-0.04221, -0.5876, 2.586), (-0.078, -0.5876, 2.563), (-0.1019, -0.5876, 2.527), (-0.1103, -0.5876, 2.485), (-0.1019, -0.5876, 2.442), (-0.078, -0.5876, 2.407), (-0.04221, -0.5876, 2.383), (-0.039, -0.5714, 2.586), (-0.07206, -0.5577, 2.563), (-0.09415, -0.5486, 2.527), (-0.1019, -0.5453, 2.485), (-0.09415, -0.5486, 2.442), (-0.07206, -0.5577, 2.407), (-0.039, -0.5714, 2.383), (-0.02985, -0.5577, 2.586), (-0.05515, -0.5324, 2.563), (-0.07206, -0.5155, 2.527), (-0.078, -0.5096, 2.485), (-0.07206, -0.5155, 2.442), (-0.05515, -0.5324, 2.407), (-0.02985, -0.5577, 2.383), (-0.01615, -0.5486, 2.586), (-0.02985, -0.5155, 2.563), (-0.039, -0.4934, 2.527), (-0.04221, -0.4856, 2.485), (-0.039, -0.4934, 2.442), (-0.02985, -0.5155, 2.407), (-0.01615, -0.5486, 2.383), (-2.965e-08, 0.6552, 1.715), (-2.965e-08, 0.5483, 1.583), (0.1664, 0.6259, 1.73), (0.1537, 0.5213, 1.597), (0.3075, 0.5425, 1.774), (0.2841, 0.4442, 1.638), (-0.3075, 0.5425, 1.774), (-0.2841, 0.4442, 1.638), (-0.1664, 0.6259, 1.73), (-0.1537, 0.5213, 1.597), (-3.71e-08, 0.6689, 1.088), (-3.71e-08, 0.562, 0.9566), (0.1664, 0.6396, 1.279), (0.1537, 0.535, 1.146), (0.3075, 0.5562, 1.323), (0.2841, 0.4579, 1.187), (-0.3075, 0.5562, 1.323), (-0.2841, 0.4579, 1.187), (-0.1664, 0.6396, 1.279), (-0.1537, 0.535, 1.146), (-2.608e-08, -4.284e-08, -0.1768)], [], [(0, 8, 9, 1), (1, 9, 10, 2), (2, 3, 11, 10), (3, 4, 12, 11), (4, 5, 13, 12), (5, 13, 14, 6), (6, 14, 15, 7), (7, 15, 8, 0), (8, 16, 17, 9), (9, 17, 18, 10), (10, 11, 19, 18), (11, 12, 20, 19), (12, 13, 21, 20), (13, 21, 22, 14), (14, 22, 23, 15), (15, 23, 16, 8), (16, 24, 25, 17), (17, 25, 26, 18), (18, 19, 27, 26), (19, 20, 28, 27), (20, 21, 29, 28), (21, 29, 30, 22), (22, 30, 31, 23), (23, 31, 24, 16), (24, 32, 33, 25), (25, 33, 34, 26), (26, 27, 35, 34), (27, 28, 36, 35), (28, 29, 37, 36), (29, 37, 38, 30), (30, 38, 39, 31), (31, 39, 32, 24), (32, 40, 41, 33), (33, 41, 42, 34), (34, 35, 43, 42), (35, 36, 44, 43), (36, 37, 45, 44), (37, 45, 46, 38), (38, 46, 47, 39), (39, 47, 40, 32), (40, 48, 49, 41), (41, 49, 50, 42), (42, 43, 51, 50), (43, 44, 52, 51), (44, 45, 53, 52), (45, 53, 54, 46), (46, 54, 55, 47), (47, 55, 48, 40), (48, 56, 57, 49), (49, 57, 58, 50), (50, 51, 59, 58), (51, 52, 60, 59), (52, 53, 61, 60), (53, 61, 62, 54), (54, 62, 63, 55), (55, 63, 56, 48), (56, 64, 65, 57), (57, 65, 66, 58), (58, 59, 67, 66), (59, 60, 68, 67), (60, 61, 69, 68), (61, 69, 70, 62), (62, 70, 71, 63), (63, 71, 64, 56), (64, 72, 73, 65), (65, 73, 74, 66), (66, 67, 75, 74), (67, 68, 76, 75), (68, 69, 77, 76), (69, 77, 78, 70), (70, 78, 79, 71), (71, 79, 72, 64), (72, 80, 81, 73), (73, 81, 82, 74), (74, 75, 83, 82), (75, 76, 84, 83), (76, 77, 85, 84), (77, 85, 86, 78), (78, 86, 87, 79), (79, 87, 80, 72), (80, 88, 89, 81), (81, 89, 90, 82), (82, 83, 91, 90), (83, 84, 92, 91), (84, 85, 93, 92), (85, 93, 94, 86), (86, 94, 95, 87), (87, 95, 88, 80), (88, 96, 97, 89), (89, 97, 98, 90), (90, 91, 99, 98), (91, 92, 100, 99), (92, 93, 101, 100), (93, 101, 102, 94), (94, 102, 103, 95), (95, 103, 96, 88), (96, 104, 105, 97), (97, 105, 106, 98), (98, 99, 107, 106), (99, 100, 108, 107), (100, 101, 109, 108), (101, 109, 110, 102), (102, 110, 111, 103), (103, 111, 104, 96), (104, 112, 113, 105), (105, 113, 114, 106), (106, 107, 115, 114), (107, 108, 116, 115), (108, 109, 117, 116), (109, 117, 118, 110), (110, 118, 119, 111), (111, 119, 112, 104), (112, 120, 121, 113), (113, 121, 122, 114), (114, 115, 123, 122), (115, 116, 124, 123), (116, 117, 125, 124), (117, 125, 126, 118), (118, 126, 127, 119), (119, 127, 120, 112), (120, 0, 1, 121), (121, 1, 2, 122), (122, 123, 3, 2), (123, 124, 4, 3), (124, 125, 5, 4), (125, 5, 6, 126), (126, 6, 7, 127), (127, 7, 0, 120), (10, 129, 128, 2), (34, 132, 131, 26), (26, 131, 130, 18), (58, 135, 134, 50), (82, 138, 137, 74), (18, 130, 129, 10), (2, 128, 143, 122), (106, 141, 140, 98), (90, 139, 138, 82), (122, 143, 142, 114), (42, 133, 132, 34), (98, 140, 139, 90), (66, 136, 135, 58), (74, 137, 136, 66), (50, 134, 133, 42), (114, 142, 141, 106), (144, 152, 153, 145), (145, 153, 154, 146), (146, 154, 155, 147), (147, 155, 156, 148), (148, 156, 157, 149), (149, 157, 158, 150), (150, 158, 159, 151), (151, 159, 152, 144), (152, 160, 161, 153), (153, 161, 162, 154), (154, 162, 163, 155), (155, 163, 164, 156), (156, 164, 165, 157), (157, 165, 166, 158), (158, 166, 167, 159), (159, 167, 160, 152), (160, 168, 169, 161), (161, 169, 170, 162), (162, 170, 171, 163), (163, 171, 172, 164), (164, 172, 173, 165), (165, 173, 174, 166), (166, 174, 175, 167), (167, 175, 168, 160), (168, 176, 177, 169), (169, 177, 178, 170), (170, 178, 179, 171), (171, 179, 180, 172), (172, 180, 181, 173), (173, 181, 182, 174), (174, 182, 183, 175), (175, 183, 176, 168), (176, 184, 185, 177), (177, 185, 186, 178), (178, 186, 187, 179), (179, 187, 188, 180), (180, 188, 189, 181), (181, 189, 190, 182), (182, 190, 191, 183), (183, 191, 184, 176), (184, 192, 193, 185), (185, 193, 194, 186), (186, 194, 195, 187), (187, 195, 196, 188), (188, 196, 197, 189), (189, 197, 198, 190), (190, 198, 199, 191), (191, 199, 192, 184), (192, 200, 201, 193), (193, 201, 202, 194), (194, 202, 203, 195), (195, 203, 204, 196), (196, 204, 205, 197), (197, 205, 206, 198), (198, 206, 207, 199), (199, 207, 200, 192), (200, 208, 209, 201), (201, 209, 210, 202), (202, 210, 211, 203), (203, 211, 212, 204), (204, 212, 213, 205), (205, 213, 214, 206), (206, 214, 215, 207), (207, 215, 208, 200), (208, 216, 217, 209), (209, 217, 218, 210), (210, 218, 219, 211), (211, 219, 220, 212), (212, 220, 221, 213), (213, 221, 222, 214), (214, 222, 223, 215), (215, 223, 216, 208), (216, 224, 225, 217), (217, 225, 226, 218), (218, 226, 227, 219), (219, 227, 228, 220), (220, 228, 229, 221), (221, 229, 230, 222), (222, 230, 231, 223), (223, 231, 224, 216), (224, 232, 233, 225), (225, 233, 234, 226), (226, 234, 235, 227), (227, 235, 236, 228), (228, 236, 237, 229), (229, 237, 238, 230), (230, 238, 239, 231), (231, 239, 232, 224), (232, 240, 241, 233), (233, 241, 242, 234), (234, 242, 243, 235), (235, 243, 244, 236), (236, 244, 245, 237), (237, 245, 246, 238), (238, 246, 247, 239), (239, 247, 240, 232), (240, 248, 249, 241), (241, 249, 250, 242), (242, 250, 251, 243), (243, 251, 252, 244), (244, 252, 253, 245), (245, 253, 254, 246), (246, 254, 255, 247), (247, 255, 248, 240), (248, 256, 257, 249), (249, 257, 258, 250), (250, 258, 259, 251), (251, 259, 260, 252), (252, 260, 261, 253), (253, 261, 262, 254), (254, 262, 263, 255), (255, 263, 256, 248), (256, 264, 265, 257), (257, 265, 266, 258), (258, 266, 267, 259), (259, 267, 268, 260), (260, 268, 269, 261), (261, 269, 270, 262), (262, 270, 271, 263), (263, 271, 264, 256), (264, 144, 145, 265), (265, 145, 146, 266), (266, 146, 147, 267), (267, 147, 148, 268), (268, 148, 149, 269), (269, 149, 150, 270), (270, 150, 151, 271), (271, 151, 144, 264), (279, 278, 287), (277, 276, 285, 286), (275, 274, 283, 284), (273, 272, 281, 282), (278, 277, 286, 287), (276, 383, 685, 677), (274, 273, 282, 283), (272, 280, 281), (282, 281, 288, 289), (287, 286, 293, 294), (285, 276, 677, 679), (283, 282, 289, 290), (281, 280, 288), (279, 287, 294), (286, 285, 292, 293), (284, 283, 290, 291), (294, 293, 300, 301), (292, 291, 298, 299), (290, 289, 296, 297), (288, 280, 295), (279, 294, 301), (293, 292, 299, 300), (291, 290, 297, 298), (289, 288, 295, 296), (295, 280, 302), (279, 301, 308), (300, 299, 306, 307), (298, 297, 304, 305), (296, 295, 302, 303), (301, 300, 307, 308), (299, 298, 305, 306), (297, 296, 303, 304), (307, 306, 313, 314), (305, 304, 311, 312), (303, 302, 309, 310), (308, 307, 314, 315), (306, 305, 312, 313), (304, 303, 310, 311), (302, 280, 309), (279, 308, 315), (315, 314, 321, 322), (313, 312, 319, 320), (311, 310, 317, 318), (309, 280, 316), (279, 315, 322), (314, 313, 320, 321), (312, 311, 318, 319), (310, 309, 316, 317), (320, 319, 326, 327), (318, 317, 324, 325), (316, 280, 323), (279, 322, 329), (321, 320, 327, 328), (319, 318, 325, 326), (317, 316, 323, 324), (322, 321, 328, 329), (279, 329, 336), (328, 327, 334, 335), (326, 325, 332, 333), (324, 323, 330, 331), (329, 328, 335, 336), (327, 326, 333, 334), (325, 324, 331, 332), (323, 280, 330), (333, 332, 339, 340), (331, 330, 337, 338), (336, 335, 342, 343), (334, 333, 340, 341), (332, 331, 338, 339), (330, 280, 337), (279, 336, 343), (335, 334, 341, 342), (343, 342, 349, 350), (341, 340, 347, 348), (339, 338, 345, 346), (337, 280, 344), (279, 343, 350), (342, 341, 348, 349), (340, 339, 346, 347), (338, 337, 344, 345), (346, 345, 352, 353), (344, 280, 351), (279, 350, 357), (349, 348, 355, 356), (347, 346, 353, 354), (345, 344, 351, 352), (350, 349, 356, 357), (348, 347, 354, 355), (279, 357, 364), (356, 355, 362, 363), (354, 353, 360, 361), (352, 351, 358, 359), (357, 356, 363, 364), (355, 354, 361, 362), (353, 352, 359, 360), (351, 280, 358), (359, 358, 365, 366), (364, 363, 370, 371), (362, 361, 368, 369), (360, 359, 366, 367), (358, 280, 365), (279, 364, 371), (363, 362, 369, 370), (361, 360, 367, 368), (371, 370, 377, 378), (369, 368, 375, 376), (367, 366, 373, 374), (365, 280, 372), (279, 371, 378), (370, 369, 376, 377), (368, 367, 374, 375), (366, 365, 372, 373), (372, 280, 379), (279, 378, 385), (377, 376, 383, 384), (375, 374, 381, 382), (373, 372, 379, 380), (378, 377, 384, 385), (383, 376, 683, 685), (374, 373, 380, 381), (384, 383, 276, 277), (382, 381, 274, 275), (380, 379, 272, 273), (385, 384, 277, 278), (284, 291, 680, 678), (381, 380, 273, 274), (379, 280, 272), (279, 385, 278), (386, 394, 395, 387), (387, 395, 396, 388), (388, 396, 397, 389), (389, 397, 398, 390), (390, 398, 399, 391), (391, 399, 400, 392), (392, 400, 401, 393), (393, 401, 394, 386), (394, 402, 403, 395), (395, 403, 404, 396), (396, 404, 405, 397), (397, 405, 406, 398), (398, 406, 407, 399), (399, 407, 408, 400), (400, 408, 409, 401), (401, 409, 402, 394), (402, 410, 411, 403), (403, 411, 412, 404), (404, 412, 413, 405), (405, 413, 414, 406), (406, 414, 415, 407), (407, 415, 416, 408), (408, 416, 417, 409), (409, 417, 410, 402), (410, 418, 419, 411), (411, 419, 420, 412), (412, 420, 421, 413), (413, 421, 422, 414), (414, 422, 423, 415), (415, 423, 424, 416), (416, 424, 425, 417), (417, 425, 418, 410), (418, 426, 427, 419), (419, 427, 428, 420), (420, 428, 429, 421), (421, 429, 430, 422), (422, 430, 431, 423), (423, 431, 432, 424), (424, 432, 433, 425), (425, 433, 426, 418), (426, 434, 435, 427), (427, 435, 436, 428), (428, 436, 437, 429), (429, 437, 438, 430), (430, 438, 439, 431), (431, 439, 440, 432), (432, 440, 441, 433), (433, 441, 434, 426), (434, 442, 443, 435), (435, 443, 444, 436), (436, 444, 445, 437), (437, 445, 446, 438), (438, 446, 447, 439), (439, 447, 448, 440), (440, 448, 449, 441), (441, 449, 442, 434), (442, 450, 451, 443), (443, 451, 452, 444), (444, 452, 453, 445), (445, 453, 454, 446), (446, 454, 455, 447), (447, 455, 456, 448), (448, 456, 457, 449), (449, 457, 450, 442), (450, 458, 459, 451), (451, 459, 460, 452), (452, 460, 461, 453), (453, 461, 462, 454), (454, 462, 463, 455), (455, 463, 464, 456), (456, 464, 465, 457), (457, 465, 458, 450), (458, 466, 467, 459), (459, 467, 468, 460), (460, 468, 469, 461), (461, 469, 470, 462), (462, 470, 471, 463), (463, 471, 472, 464), (464, 472, 473, 465), (465, 473, 466, 458), (466, 474, 475, 467), (467, 475, 476, 468), (468, 476, 477, 469), (469, 477, 478, 470), (470, 478, 479, 471), (471, 479, 480, 472), (472, 480, 481, 473), (473, 481, 474, 466), (474, 482, 483, 475), (475, 483, 484, 476), (476, 484, 485, 477), (477, 485, 486, 478), (478, 486, 487, 479), (479, 487, 488, 480), (480, 488, 489, 481), (481, 489, 482, 474), (482, 490, 491, 483), (483, 491, 492, 484), (484, 492, 493, 485), (485, 493, 494, 486), (486, 494, 495, 487), (487, 495, 496, 488), (488, 496, 497, 489), (489, 497, 490, 482), (490, 498, 499, 491), (491, 499, 500, 492), (492, 500, 501, 493), (493, 501, 502, 494), (494, 502, 503, 495), (495, 503, 504, 496), (496, 504, 505, 497), (497, 505, 498, 490), (498, 506, 507, 499), (499, 507, 508, 500), (500, 508, 509, 501), (501, 509, 510, 502), (502, 510, 511, 503), (503, 511, 512, 504), (504, 512, 513, 505), (505, 513, 506, 498), (506, 386, 387, 507), (507, 387, 388, 508), (508, 388, 389, 509), (509, 389, 390, 510), (510, 390, 391, 511), (511, 391, 392, 512), (512, 392, 393, 513), (513, 393, 386, 506), (460, 523, 522, 452), (436, 520, 519, 428), (500, 528, 527, 492), (396, 515, 514, 388), (420, 518, 517, 412), (412, 517, 516, 404), (444, 521, 520, 436), (468, 524, 523, 460), (404, 516, 515, 396), (388, 514, 529, 508), (492, 527, 526, 484), (476, 525, 524, 468), (508, 529, 528, 500), (428, 519, 518, 420), (484, 526, 525, 476), (452, 522, 521, 444), (517, 533, 532, 516), (526, 542, 541, 525), (522, 538, 537, 521), (520, 536, 535, 519), (528, 544, 543, 527), (519, 535, 534, 518), (516, 532, 531, 515), (521, 537, 536, 520), (523, 539, 538, 522), (514, 530, 545, 529), (515, 531, 530, 514), (525, 541, 540, 524), (518, 534, 533, 517), (527, 543, 542, 526), (524, 540, 539, 523), (529, 545, 544, 528), (531, 547, 546, 530), (541, 557, 556, 540), (534, 550, 549, 533), (543, 559, 558, 542), (540, 556, 555, 539), (545, 561, 560, 544), (533, 549, 548, 532), (542, 558, 557, 541), (538, 554, 553, 537), (536, 552, 551, 535), (544, 560, 559, 543), (535, 551, 550, 534), (532, 548, 547, 531), (537, 553, 552, 536), (539, 555, 554, 538), (530, 546, 561, 545), (568, 567, 576, 577), (566, 565, 574, 575), (564, 563, 572, 573), (562, 570, 571), (569, 568, 577), (567, 566, 575, 576), (565, 564, 573, 574), (563, 562, 571, 572), (571, 570, 578), (569, 577, 584), (576, 575, 582, 583), (574, 573, 580, 581), (572, 571, 578, 579), (577, 576, 583, 584), (575, 574, 581, 582), (573, 572, 579, 580), (583, 582, 589, 590), (581, 580, 587, 588), (579, 578, 585, 586), (584, 583, 590, 591), (582, 581, 588, 589), (580, 579, 586, 587), (578, 570, 585), (569, 584, 591), (591, 590, 597, 598), (589, 588, 595, 596), (587, 586, 593, 594), (585, 570, 592), (569, 591, 598), (590, 589, 596, 597), (588, 587, 594, 595), (586, 585, 592, 593), (596, 595, 602, 603), (594, 593, 600, 601), (592, 570, 599), (569, 598, 605), (597, 596, 603, 604), (595, 594, 601, 602), (593, 592, 599, 600), (598, 597, 604, 605), (569, 605, 612), (604, 603, 610, 611), (602, 601, 608, 609), (600, 599, 606, 607), (605, 604, 611, 612), (603, 602, 609, 610), (601, 600, 607, 608), (599, 570, 606), (609, 608, 615, 616), (607, 606, 613, 614), (612, 611, 618, 619), (610, 609, 616, 617), (608, 607, 614, 615), (606, 570, 613), (569, 612, 619), (611, 610, 617, 618), (619, 618, 625, 626), (617, 616, 623, 624), (615, 614, 621, 622), (613, 570, 620), (569, 619, 626), (618, 617, 624, 625), (616, 615, 622, 623), (614, 613, 620, 621), (622, 621, 628, 629), (620, 570, 627), (569, 626, 633), (625, 624, 631, 632), (623, 622, 629, 630), (621, 620, 627, 628), (626, 625, 632, 633), (624, 623, 630, 631), (569, 633, 640), (632, 631, 638, 639), (630, 629, 636, 637), (628, 627, 634, 635), (633, 632, 639, 640), (631, 630, 637, 638), (629, 628, 635, 636), (627, 570, 634), (635, 634, 641, 642), (640, 639, 646, 647), (638, 637, 644, 645), (636, 635, 642, 643), (634, 570, 641), (569, 640, 647), (639, 638, 645, 646), (637, 636, 643, 644), (647, 646, 653, 654), (645, 644, 651, 652), (643, 642, 649, 650), (641, 570, 648), (569, 647, 654), (646, 645, 652, 653), (644, 643, 650, 651), (642, 641, 648, 649), (648, 570, 655), (569, 654, 661), (653, 652, 659, 660), (651, 650, 657, 658), (649, 648, 655, 656), (654, 653, 660, 661), (652, 651, 658, 659), (650, 649, 656, 657), (660, 659, 666, 667), (658, 657, 664, 665), (656, 655, 662, 663), (661, 660, 667, 668), (659, 658, 665, 666), (657, 656, 663, 664), (655, 570, 662), (569, 661, 668), (668, 667, 674, 675), (666, 665, 672, 673), (664, 663, 670, 671), (662, 570, 669), (569, 668, 675), (667, 666, 673, 674), (665, 664, 671, 672), (663, 662, 669, 670), (673, 672, 565, 566), (671, 670, 563, 564), (669, 570, 562), (569, 675, 568), (674, 673, 566, 567), (672, 671, 564, 565), (670, 669, 562, 563), (675, 674, 567, 568), (676, 678, 688, 686), (678, 680, 690, 688), (685, 683, 693, 695), (679, 677, 687, 689), (375, 382, 684, 682), (376, 375, 682, 683), (275, 284, 678, 676), (291, 292, 681, 680), (382, 275, 676, 684), (292, 285, 679, 681), (687, 686, 688, 689), (689, 688, 690, 691), (693, 692, 694, 695), (695, 694, 686, 687), (682, 684, 694, 692), (683, 682, 692, 693), (680, 681, 691, 690), (677, 685, 695, 687), (681, 679, 689, 691), (684, 676, 686, 694), (69, 61, 696), (21, 13, 696), (13, 5, 696), (85, 77, 696), (53, 45, 696), (45, 37, 696), (101, 93, 696), (37, 29, 696), (117, 109, 696), (109, 101, 696), (61, 53, 696), (77, 69, 696), (125, 117, 696), (93, 85, 696), (29, 21, 696), (5, 125, 696)])
me_torus.polygons.foreach_set('material_index', [0, 0, 0, 0, 0, 0, 0, 0, 0, 0, 0, 0, 0, 0, 0, 0, 0, 0, 0, 0, 0, 0, 0, 0, 0, 0, 0, 0, 0, 0, 0, 0, 0, 0, 0, 0, 0, 0, 0, 0, 0, 0, 0, 0, 0, 0, 0, 0, 0, 0, 0, 0, 0, 0, 0, 0, 0, 0, 0, 0, 0, 0, 0, 0, 0, 0, 0, 0, 0, 0, 0, 0, 0, 0, 0, 0, 0, 0, 0, 0, 0, 0, 0, 0, 0, 0, 0, 0, 0, 0, 0, 0, 0, 0, 0, 0, 0, 0, 0, 0, 0, 0, 0, 0, 0, 0, 0, 0, 0, 0, 0, 0, 0, 0, 0, 0, 0, 0, 0, 0, 0, 0, 0, 0, 0, 0, 0, 0, 1, 1, 1, 1, 1, 1, 1, 1, 1, 1, 1, 1, 1, 1, 1, 1, 0, 0, 0, 0, 0, 0, 0, 0, 0, 0, 0, 0, 0, 0, 0, 0, 0, 0, 0, 0, 0, 0, 0, 0, 0, 0, 0, 0, 0, 0, 0, 0, 0, 0, 0, 0, 0, 0, 0, 0, 0, 0, 0, 0, 0, 0, 0, 0, 0, 0, 0, 0, 0, 0, 0, 0, 0, 0, 0, 0, 0, 0, 0, 0, 0, 0, 0, 0, 0, 0, 0, 0, 0, 0, 0, 0, 0, 0, 0, 0, 0, 0, 0, 0, 0, 0, 0, 0, 0, 0, 0, 0, 0, 0, 0, 0, 0, 0, 0, 0, 0, 0, 0, 0, 0, 0, 0, 0, 0, 0, 0, 0, 0, 0, 0, 0, 0, 0, 0, 0, 0, 0, 0, 0, 0, 0, 0, 0, 0, 0, 2, 0, 0, 0, 2, 2, 0, 0, 0, 2, 2, 0, 0, 2, 0, 2, 2, 2, 0, 0, 2, 2, 0, 0, 0, 2, 0, 0, 2, 2, 0, 2, 0, 0, 2, 2, 0, 0, 0, 2, 2, 0, 0, 0, 2, 0, 2, 2, 0, 0, 0, 2, 0, 0, 0, 0, 2, 0, 0, 2, 2, 0, 2, 0, 0, 2, 2, 0, 0, 0, 0, 2, 2, 0, 0, 0, 2, 0, 2, 0, 0, 0, 2, 0, 0, 2, 0, 0, 2, 2, 0, 2, 2, 2, 0, 0, 2, 2, 2, 0, 0, 2, 0, 2, 2, 2, 0, 0, 2, 0, 2, 0, 0, 2, 0, 0, 0, 2, 0, 2, 0, 0, 0, 2, 2, 0, 0, 0, 0, 0, 0, 0, 0, 0, 0, 0, 0, 0, 0, 0, 0, 0, 0, 0, 0, 0, 0, 0, 0, 0, 0, 0, 0, 0, 0, 0, 0, 0, 0, 0, 0, 0, 0, 0, 0, 0, 0, 0, 0, 0, 0, 0, 0, 0, 0, 0, 0, 0, 0, 0, 0, 0, 0, 0, 0, 0, 0, 0, 0, 0, 0, 0, 0, 0, 0, 0, 0, 0, 0, 0, 0, 0, 0, 0, 0, 0, 0, 0, 0, 0, 0, 0, 0, 0, 0, 0, 0, 0, 0, 0, 0, 0, 0, 0, 0, 0, 0, 0, 0, 0, 0, 0, 0, 0, 0, 0, 0, 0, 0, 0, 0, 0, 0, 0, 0, 0, 0, 0, 0, 0, 0, 0, 0, 0, 1, 1, 1, 1, 1, 1, 1, 1, 1, 1, 1, 1, 1, 1, 1, 1, 1, 1, 1, 1, 1, 1, 1, 1, 1, 1, 1, 1, 1, 1, 1, 1, 1, 1, 1, 1, 1, 1, 1, 1, 1, 1, 1, 1, 1, 1, 1, 1, 0, 0, 0, 0, 0, 0, 0, 0, 0, 0, 0, 0, 0, 0, 0, 0, 0, 0, 0, 0, 0, 0, 0, 0, 0, 0, 0, 0, 0, 0, 0, 0, 0, 0, 0, 0, 0, 0, 0, 0, 0, 0, 0, 0, 0, 0, 0, 0, 0, 0, 0, 0, 0, 0, 0, 0, 0, 0, 0, 0, 0, 0, 0, 0, 0, 0, 0, 0, 0, 0, 0, 0, 0, 0, 0, 0, 0, 0, 0, 0, 0, 0, 0, 0, 0, 0, 0, 0, 0, 0, 0, 0, 0, 0, 0, 0, 0, 0, 0, 0, 0, 0, 0, 0, 0, 0, 0, 0, 0, 0, 0, 0, 0, 0, 0, 0, 0, 0, 0, 0, 0, 0, 0, 0, 0, 0, 0, 0, 0, 0, 0, 0, 0, 0, 0, 0, 0, 0, 0, 0, 0, 0, 0, 0, 0, 0, 0, 0, 0, 0, 0, 0, 0, 0, 0, 0, 0, 0, 0, 0, 0, 0, 0, 0])
me_torus.materials.append(mat_weiss)
me_torus.materials.append(mat_rot)
me_torus.materials.append(mat_beige)
me_torus.use_remesh_preserve_volume = False
me_torus.use_remesh_preserve_attributes = False
me_torus.use_mirror_vertex_groups = False
me_torus.update()

# ---- objects
ob_sphere = bpy.data.objects.new('Sphere', me_sphere)
ob_torus = bpy.data.objects.new('Torus', me_torus)
ob_lamp = bpy.data.objects.new('Lamp', light_lamp)
ob_camera = bpy.data.objects.new('Camera', cam_camera)

# ---- transforms, parenting, visibility, modifiers, constraints
ob_sphere.location = (0.4942, 0.3699, 1.411)
ob_sphere.scale = (0.1522, 0.1522, 0.1522)
ob_sphere.lineart.crease_threshold = 0.0
ob_torus.location = (0.0, 0.0, 0.262)
ob_torus.lineart.crease_threshold = 0.0
ob_lamp.location = (4.076, 1.005, 5.442)
ob_lamp.rotation_euler = (0.6503, 0.05522, 1.866)
ob_lamp.lock_rotations_4d = False
ob_lamp.empty_display_type = 'ARROWS'
ob_lamp.color = (0.0, 0.0, 0.0, 0.0)
ob_lamp.lineart.crease_threshold = 0.0
ob_camera.location = (7.481, -6.508, 4.882)
ob_camera.rotation_euler = (1.109, 0.0, 0.8149)
ob_camera.lock_rotations_4d = False
ob_camera.empty_display_type = 'ARROWS'
ob_camera.color = (0.0, 0.0, 0.0, 0.0)
ob_camera.display_type = 'WIRE'
ob_camera.lineart.crease_threshold = 0.0

# ---- collection membership
col_collection_1.objects.link(ob_sphere)
col_collection_1.objects.link(ob_torus)
col_collection_1.objects.link(ob_lamp)
col_collection_1.objects.link(ob_camera)

# ---- scene / render settings (as saved in the file)
scene.camera = ob_camera
scene.frame_start = 1; scene.frame_end = 250; scene.frame_set(1)
scene.render.engine = 'BLENDER_EEVEE_NEXT'
scene.render.resolution_percentage = 50
scene.render.dither_intensity = 0.0
scene.cycles.use_denoising = False
scene.cycles.samples = 128
scene.cycles.sampling_pattern = 'TABULATED_SOBOL'
scene.cycles.use_adaptive_sampling = False
scene.cycles.use_light_tree = False
scene.cycles.blur_glossy = 0.0
scene.cycles.sample_clamp_indirect = 0.0
scene.view_settings.view_transform = 'Standard'
bpy.context.view_layer.update()
